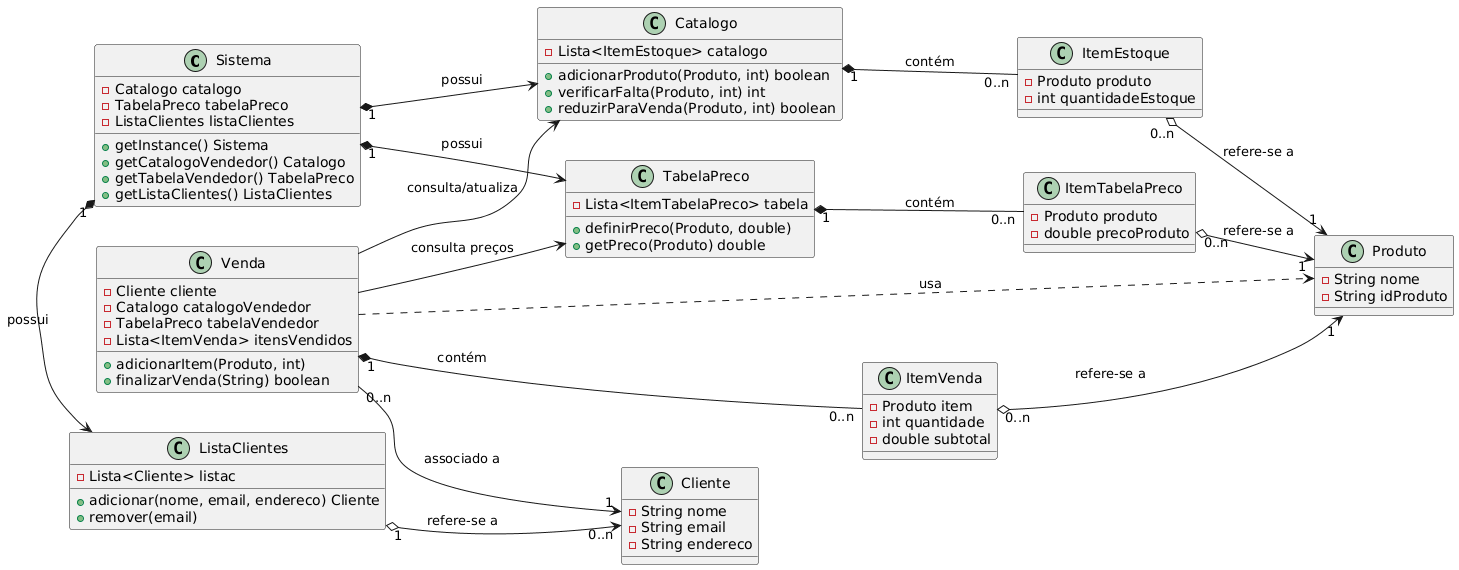

The diagram above was rendered by PlantUML. Its source (embedded in the PNG):
@startuml
left to right direction
skinparam nodesep 40
skinparam ranksep 40
skinparam ortho direction

    class Sistema {
        -Catalogo catalogo
        -TabelaPreco tabelaPreco
        -ListaClientes listaClientes
        +getInstance() Sistema
        +getCatalogoVendedor() Catalogo
        +getTabelaVendedor() TabelaPreco
        +getListaClientes() ListaClientes
    }

    class Venda {
        -Cliente cliente
        -Catalogo catalogoVendedor
        -TabelaPreco tabelaVendedor
        -Lista<ItemVenda> itensVendidos
        +adicionarItem(Produto, int)
        +finalizarVenda(String) boolean
    }

    class Catalogo {
        -Lista<ItemEstoque> catalogo
        +adicionarProduto(Produto, int) boolean
        +verificarFalta(Produto, int) int
        +reduzirParaVenda(Produto, int) boolean
    }

    class TabelaPreco {
        -Lista<ItemTabelaPreco> tabela
        +definirPreco(Produto, double)
        +getPreco(Produto) double
    }
    
    class ListaClientes {
        -Lista<Cliente> listac
        +adicionar(nome, email, endereco) Cliente
        +remover(email)
    }

    class ItemVenda {
        -Produto item
        -int quantidade
        -double subtotal
    }

    class ItemEstoque {
        -Produto produto
        -int quantidadeEstoque
    }

    class ItemTabelaPreco {
        -Produto produto
        -double precoProduto
    }

    class Produto {
        -String nome
        -String idProduto
    }

    class Cliente {
        -String nome
        -String email
        -String endereco
    }

    Sistema "1" *-> ListaClientes : possui
    Sistema "1" *--> Catalogo : possui
    Sistema "1" *-> TabelaPreco : possui
    
    ListaClientes "1" o--> "0..n" Cliente : refere-se a 
    Venda "0..n" --> "1" Cliente : associado a
    Venda --> Catalogo : consulta/atualiza
    Venda --> TabelaPreco : consulta preços
    Venda ..> Produto : usa
    
    Venda "1" *-- "0..n" ItemVenda : contém
    Catalogo "1" *-- "0..n" ItemEstoque : contém
    TabelaPreco "1" *-- "0..n" ItemTabelaPreco : contém
    
    ItemVenda "0..n" o--> "1" Produto : refere-se a
    ItemEstoque "0..n" o--> "1" Produto : refere-se a
    ItemTabelaPreco "0..n" o--> "1" Produto : refere-se a
@enduml